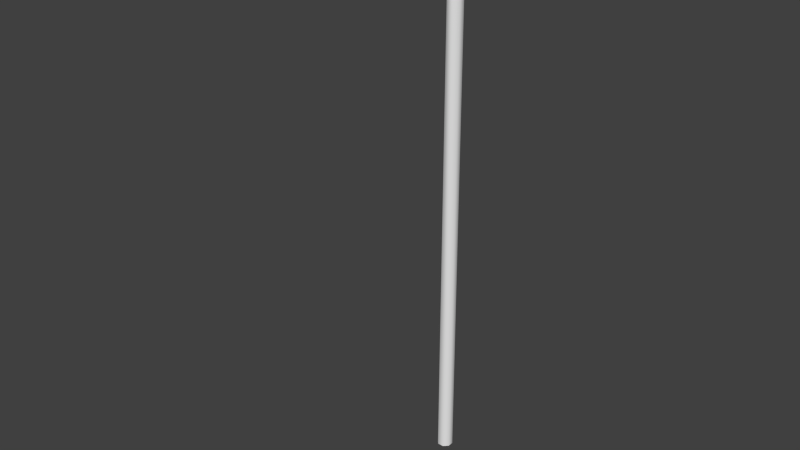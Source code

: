 # Source: FlagStartModel.blend  (saved by Blender 2.76.0; exported with 4.5.12 LTS)
import bpy
from mathutils import Matrix  # noqa: F401  (used for matrix-valued properties, if any)

bpy.ops.wm.read_factory_settings(use_empty=True)
scene = bpy.context.scene
scene.name = 'Scene'

# ---- collections
col_collection_1 = bpy.data.collections.new('Collection 1'); scene.collection.children.link(col_collection_1)

# ---- world
world_world = bpy.data.worlds.new('World'); scene.world = world_world
world_world.color = (0.05088, 0.05088, 0.05088)
world_world.use_sun_shadow = False
world_world.sun_shadow_jitter_overblur = 0.0
world_world.cycles.sampling_method = 'MANUAL'
world_world.cycles.sample_map_resolution = 256

# ---- meshes
me_cylinder = bpy.data.meshes.new('Cylinder')
me_cylinder.from_pydata([(0.009567, 0.0231, 0.0), (0.009567, 0.0231, 1.8), (0.0231, 0.009567, 0.0), (0.0231, 0.009567, 1.8), (0.0231, -0.009567, 0.0), (0.0231, -0.009567, 1.8), (0.009567, -0.0231, 0.0), (0.009567, -0.0231, 1.8), (-0.009567, -0.0231, 0.0), (-0.009567, -0.0231, 1.8), (-0.0231, -0.009567, 0.0), (-0.0231, -0.009567, 1.8), (-0.0231, 0.009567, 0.0), (-0.0231, 0.009567, 1.8), (-0.009567, 0.0231, 0.0), (-0.009567, 0.0231, 1.8), (0.009567, 0.0231, 1.5), (0.0231, 0.009567, 1.5), (0.0231, -0.009567, 1.5), (0.009567, -0.0231, 1.5), (-0.009567, -0.0231, 1.5), (-0.0231, -0.009567, 1.5), (-0.0231, 0.009567, 1.5), (-0.009567, 0.0231, 1.5), (0.009567, -0.5231, 1.65), (-0.009567, -0.5231, 1.65), (-0.009567, -0.1064, 1.775), (-0.009567, -0.1898, 1.75), (-0.009567, -0.2731, 1.725), (-0.009567, -0.3564, 1.7), (-0.009567, -0.4398, 1.675), (0.009567, -0.4398, 1.675), (0.009567, -0.3564, 1.7), (0.009567, -0.2731, 1.725), (0.009567, -0.1898, 1.75), (0.009567, -0.1064, 1.775), (0.009567, -0.4398, 1.625), (0.009567, -0.3564, 1.6), (0.009567, -0.2731, 1.575), (0.009567, -0.1898, 1.55), (0.009567, -0.1064, 1.525), (-0.009567, -0.4398, 1.625), (-0.009567, -0.3564, 1.6), (-0.009567, -0.2731, 1.575), (-0.009567, -0.1898, 1.55), (-0.009567, -0.1064, 1.525)], [], [(16, 1, 3, 17), (17, 3, 5, 18), (18, 5, 7, 19), (20, 9, 11, 21), (21, 11, 13, 22), (3, 1, 15, 13, 11, 9, 7, 5), (23, 15, 1, 16), (22, 13, 15, 23), (0, 2, 4, 6, 8, 10, 12, 14), (12, 22, 23, 14), (14, 23, 16, 0), (10, 21, 22, 12), (8, 20, 21, 10), (6, 19, 20, 8), (4, 18, 19, 6), (2, 17, 18, 4), (0, 16, 17, 2), (9, 20, 45, 26), (26, 45, 44, 27), (27, 44, 43, 28), (28, 43, 42, 29), (29, 42, 41, 30), (20, 19, 40, 45), (45, 40, 39, 44), (44, 39, 38, 43), (43, 38, 37, 42), (42, 37, 36, 41), (19, 7, 35, 40), (40, 35, 34, 39), (39, 34, 33, 38), (38, 33, 32, 37), (37, 32, 31, 36), (7, 9, 26, 35), (35, 26, 27, 34), (34, 27, 28, 33), (33, 28, 29, 32), (32, 29, 30, 31), (31, 30, 25, 24), (36, 31, 24), (41, 36, 24, 25), (30, 41, 25)])
me_cylinder.polygons.foreach_set('use_smooth', [True] * 41)
_k = set([(0, 2), (0, 14), (1, 3), (1, 15), (2, 4), (3, 5), (4, 6), (5, 7), (6, 8), (7, 9), (7, 19), (7, 35), (8, 10), (9, 11), (9, 20), (9, 26), (10, 12), (11, 13), (12, 14), (13, 15), (19, 20), (19, 40), (20, 45), (24, 25), (24, 31), (24, 36), (25, 30), (25, 41), (26, 27), (27, 28), (28, 29), (29, 30), (31, 32), (32, 33), (33, 34), (34, 35), (36, 37), (37, 38), (38, 39), (39, 40), (41, 42), (42, 43), (43, 44), (44, 45)])
me_cylinder.attributes.new('sharp_edge', 'BOOLEAN', 'EDGE').data.foreach_set('value', [ (min(e.vertices), max(e.vertices)) in _k for e in me_cylinder.edges])
_uv = me_cylinder.uv_layers.new(name='UVMap')
_uv.uv.foreach_set('vector', [0.0411, 0.7851, 0.04177, 0.9999, 0.02809, 0.9999, 0.0274, 0.7851, 0.0274, 0.7851, 0.02809, 0.9999, 0.0144, 1.0, 0.0137, 0.7852, 0.0137, 0.7852, 0.0144, 1.0, 0.0007018, 1.0, 0.0, 0.7852, 0.09589, 0.7849, 0.09652, 0.9997, 0.08283, 0.9997, 0.08219, 0.785, 0.08219, 0.785, 0.08283, 0.9997, 0.06915, 0.9998, 0.06849, 0.785, 0.1431, 0.9797, 0.135, 0.9878, 0.1236, 0.9878, 0.1155, 0.9797, 0.1155, 0.9683, 0.1236, 0.9602, 0.135, 0.9602, 0.1431, 0.9683, 0.0548, 0.785, 0.05546, 0.9998, 0.04177, 0.9999, 0.0411, 0.7851, 0.06849, 0.785, 0.06915, 0.9998, 0.05546, 0.9998, 0.0548, 0.785, 0.135, 0.9878, 0.1236, 0.9878, 0.1155, 0.9797, 0.1155, 0.9683, 0.1236, 0.9602, 0.135, 0.9602, 0.1431, 0.9683, 0.1431, 0.9797, 0.06851, 0.000128, 0.06849, 0.785, 0.0548, 0.785, 0.05482, 0.0001702, 0.05482, 0.0001702, 0.0548, 0.785, 0.0411, 0.7851, 0.04114, 0.0002123, 0.08219, 8.543e-05, 0.08219, 0.785, 0.06849, 0.785, 0.06851, 0.000128, 0.09589, 4.272e-05, 0.09589, 0.7849, 0.08219, 0.785, 0.08219, 8.543e-05, 0.1096, 0.0, 0.1096, 0.7849, 0.09589, 0.7849, 0.09589, 4.272e-05, 0.01377, 0.0002958, 0.0137, 0.7852, 0.0, 0.7852, 7.985e-05, 0.0003372, 0.02745, 0.0002542, 0.0274, 0.7851, 0.0137, 0.7852, 0.01377, 0.0002958, 0.04114, 0.0002123, 0.0411, 0.7851, 0.0274, 0.7851, 0.02745, 0.0002542, 0.307, 0.9052, 0.307, 0.5416, 0.408, 0.5719, 0.408, 0.8749, 0.408, 0.8749, 0.408, 0.5719, 0.5091, 0.6022, 0.5091, 0.8446, 0.5091, 0.8446, 0.5091, 0.6022, 0.6101, 0.6325, 0.6101, 0.8143, 0.6101, 0.8143, 0.6101, 0.6325, 0.7111, 0.6628, 0.7111, 0.784, 0.7111, 0.784, 0.7111, 0.6628, 0.8121, 0.6931, 0.8121, 0.7537, 0.9159, 0.1217, 0.9159, 0.1449, 0.8105, 0.1449, 0.8105, 0.1217, 0.8105, 0.1217, 0.8105, 0.1449, 0.705, 0.1449, 0.705, 0.1217, 0.705, 0.1217, 0.705, 0.1449, 0.5996, 0.1449, 0.5996, 0.1217, 0.5996, 0.1217, 0.5996, 0.1449, 0.4941, 0.1449, 0.4941, 0.1217, 0.4941, 0.1217, 0.4941, 0.1449, 0.3886, 0.1449, 0.3886, 0.1217, 0.9131, 0.2698, 0.9131, 0.6334, 0.8121, 0.6031, 0.8121, 0.3001, 0.8121, 0.3001, 0.8121, 0.6031, 0.7111, 0.5728, 0.7111, 0.3304, 0.7111, 0.3304, 0.7111, 0.5728, 0.6101, 0.5425, 0.6101, 0.3607, 0.6101, 0.3607, 0.6101, 0.5425, 0.5091, 0.5122, 0.5091, 0.391, 0.5091, 0.391, 0.5091, 0.5122, 0.408, 0.4819, 0.408, 0.4213, 0.9159, 0.1449, 0.9159, 0.1681, 0.8105, 0.1681, 0.8105, 0.1449, 0.8105, 0.1449, 0.8105, 0.1681, 0.705, 0.1681, 0.705, 0.1449, 0.705, 0.1449, 0.705, 0.1681, 0.5996, 0.1681, 0.5996, 0.1449, 0.5996, 0.1449, 0.5996, 0.1681, 0.4941, 0.1681, 0.4941, 0.1449, 0.4941, 0.1449, 0.4941, 0.1681, 0.3886, 0.1681, 0.3886, 0.1449, 0.3886, 0.1449, 0.3886, 0.1681, 0.2832, 0.1681, 0.2832, 0.1449, 0.408, 0.4213, 0.408, 0.4819, 0.307, 0.4516, 0.3886, 0.1217, 0.3886, 0.1449, 0.2832, 0.1449, 0.2832, 0.1217, 0.8121, 0.7537, 0.8121, 0.6931, 0.9131, 0.7234])
me_cylinder.use_remesh_preserve_volume = False
me_cylinder.use_remesh_preserve_attributes = False
me_cylinder.use_mirror_vertex_groups = False
me_cylinder.update()
arm_armature = bpy.data.armatures.new('Armature')  # bones are not reproduced

# ---- objects
ob_armature = bpy.data.objects.new('Armature', arm_armature)
ob_cylinder = bpy.data.objects.new('Cylinder', me_cylinder)

# ---- transforms, parenting, visibility, modifiers, constraints
ob_armature.location = (0.0, 0.0, 0.0)
ob_armature.lineart.crease_threshold = 0.0
ob_cylinder.parent = ob_armature
ob_cylinder.location = (0.0, 0.0, 0.0)
ob_cylinder.lineart.crease_threshold = 0.0
_vg = ob_cylinder.vertex_groups.new(name='Bone')
for _i, _w in zip([0, 1, 2, 3, 4, 5, 6, 7, 8, 9, 10, 11, 12, 13, 14, 15, 16, 17, 18, 19, 20, 21, 22, 23, 26, 27, 28, 33, 34, 35, 38, 39, 40, 43, 44, 45], [0.9614, 0.9087, 0.9614, 0.9037, 0.9614, 0.8954, 0.9614, 0.8809, 0.9614, 0.8843, 0.9614, 0.8965, 0.9614, 0.9053, 0.9614, 0.9086, 0.9438, 0.9425, 0.94, 0.9362, 0.9364, 0.9401, 0.9426, 0.9438, 0.7489, 0.2118, 0.03385, 0.0292, 0.2054, 0.7539, 0.03513, 0.2156, 0.7651, 0.03039, 0.2091, 0.7701]): _vg.add([_i], _w, 'REPLACE')
_vg = ob_cylinder.vertex_groups.new(name='Bone.001')
for _i, _w in zip([0, 1, 2, 3, 4, 5, 6, 7, 8, 9, 10, 11, 12, 13, 14, 15, 16, 17, 18, 19, 20, 21, 22, 23, 26, 27, 28, 29, 32, 33, 34, 35, 37, 38, 39, 40, 42, 43, 44, 45], [0.001091, 2.27e-05, 1.705e-05, 6.544e-08, 1.022e-05, 1.822e-10, 0.0004352, 4.108e-12, 0.01052, 1.371e-07, 0.02104, 3.232e-07, 0.0215, 0.0006516, 0.01331, 0.002391, 6.941e-06, 0.02677, 2.542e-13, 0.0004392, 2.94e-06, 1.371e-10, 5.355e-05, 7.983e-10, 0.2412, 0.7564, 0.8202, 0.09295, 0.08686, 0.8285, 0.7643, 0.2365, 0.0929, 0.8196, 0.7527, 0.2256, 0.08681, 0.8279, 0.7607, 0.221]): _vg.add([_i], _w, 'REPLACE')
_vg = ob_cylinder.vertex_groups.new(name='Bone.002')
for _i, _w in zip([7, 9, 11, 18, 19, 20, 27, 28, 29, 30, 31, 32, 33, 34, 36, 37, 38, 39, 41, 42, 43, 44], [0.0, 0.0, 0.0, 0.0, 0.0, 0.0, 0.008687, 0.1271, 0.8302, 0.01075, 0.004858, 0.8417, 0.1219, 0.00602, 0.01075, 0.8302, 0.127, 0.008407, 0.004859, 0.8417, 0.1219, 0.00575]): _vg.add([_i], _w, 'REPLACE')
_vg = ob_cylinder.vertex_groups.new(name='Bone.003')
for _i, _w in zip([24, 25, 29, 30, 31, 32, 36, 37, 41, 42], [0.9993, 0.9993, 0.07217, 0.9661, 0.9695, 0.06723, 0.9661, 0.07217, 0.9695, 0.06724]): _vg.add([_i], _w, 'REPLACE')
_m = ob_cylinder.modifiers.new('EdgeSplit', 'EDGE_SPLIT')
_m.use_edge_angle = False
_m = ob_cylinder.modifiers.new('Armature', 'ARMATURE')
_m.object = ob_armature

# ---- collection membership
col_collection_1.objects.link(ob_armature)
col_collection_1.objects.link(ob_cylinder)

# ---- scene / render settings (as saved in the file)
scene.frame_start = 0; scene.frame_end = 120; scene.frame_set(95)
scene.render.engine = 'BLENDER_EEVEE_NEXT'
scene.render.resolution_percentage = 50
scene.render.fps = 60
scene.render.dither_intensity = 0.0
scene.cycles.use_denoising = False
scene.cycles.samples = 10
scene.cycles.sampling_pattern = 'TABULATED_SOBOL'
scene.cycles.light_sampling_threshold = 0.0
scene.cycles.use_adaptive_sampling = False
scene.cycles.use_light_tree = False
scene.cycles.blur_glossy = 0.0
scene.cycles.pixel_filter_type = 'GAUSSIAN'
scene.cycles.sample_clamp_indirect = 0.0
scene.view_settings.view_transform = 'Standard'
bpy.context.view_layer.update()

# ---- added for rendering (the .blend has no active camera and no usable light): camera, sun
cam_auto = bpy.data.cameras.new('AutoCamera')
cam_auto.lens = 50.0
cam_auto.sensor_width = 36.0
cam_auto.clip_end = 1000.0
ob_auto_camera = bpy.data.objects.new('AutoCamera', cam_auto)
scene.collection.objects.link(ob_auto_camera)
ob_auto_camera.location = (1.75585, -2.33699, 2.29264)
ob_auto_camera.rotation_euler = (1.09748, -7.21219e-08, 0.694738)
scene.camera = ob_auto_camera
light_auto_sun = bpy.data.lights.new('AutoSun', 'SUN')
light_auto_sun.energy = 3.0
light_auto_sun.angle = 0.0523599
ob_auto_sun = bpy.data.objects.new('AutoSun', light_auto_sun)
scene.collection.objects.link(ob_auto_sun)
ob_auto_sun.rotation_euler = (0.872665, 0.174533, 0.523599)
bpy.context.view_layer.update()
